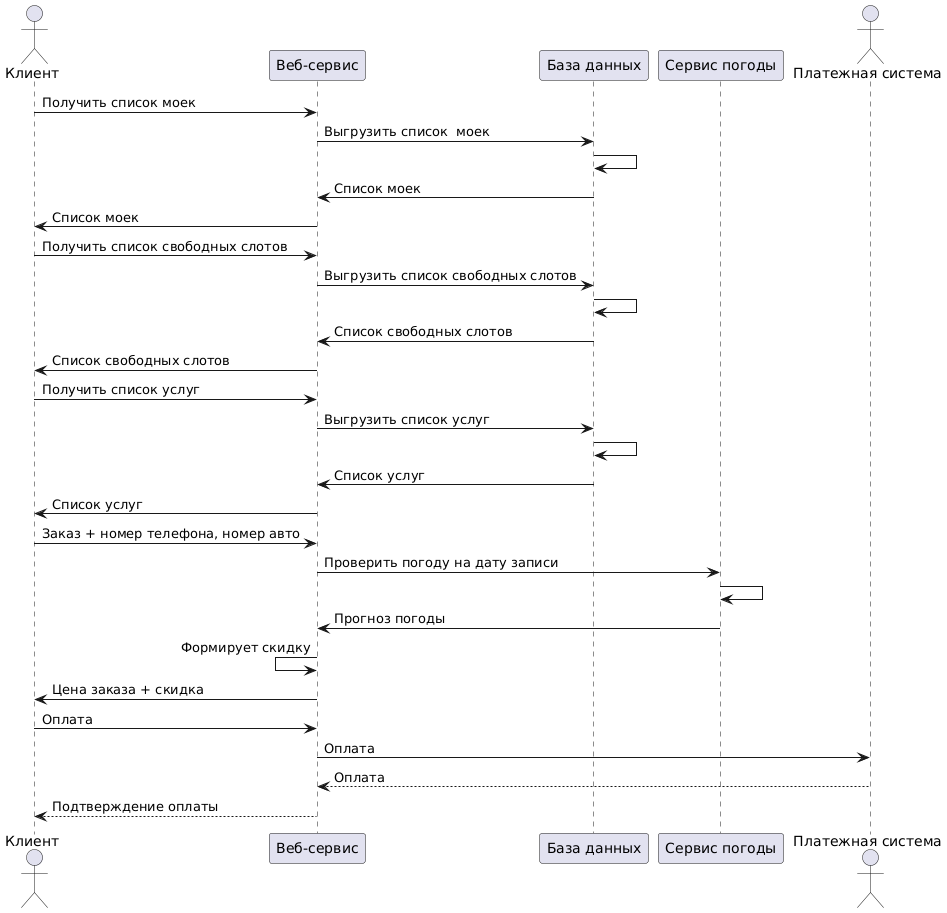

The diagram above was rendered by PlantUML. Its source (embedded in the PNG):
@startuml
actor "Платежная система" as ps
actor "Клиент" as client
participant "Веб-сервис" as api
participant "База данных" as db
participant "Сервис погоды" as ws
participant "Сервис оплаты" as ps

client -> api: Получить список моек
api -> db: Выгрузить список  моек
db -> db
db -> api: Список моек
api -> client: Список моек


client -> api: Получить список свободных слотов
api -> db: Выгрузить список свободных слотов
db -> db
api <- db: Список свободных слотов
api -> client: Список свободных слотов

client -> api: Получить список услуг
api -> db: Выгрузить список услуг
db -> db
api <- db: Список услуг
api -> client: Список услуг

client -> api: Заказ + номер телефона, номер авто
api -> ws: Проверить погоду на дату записи
ws -> ws
api <- ws: Прогноз погоды
api <- api: Формирует скидку
client <- api: Цена заказа + скидка
client -> api: Оплата
api -> ps: Оплата
api <-- ps: Оплата
client <-- api: Подтверждение оплаты
@enduml